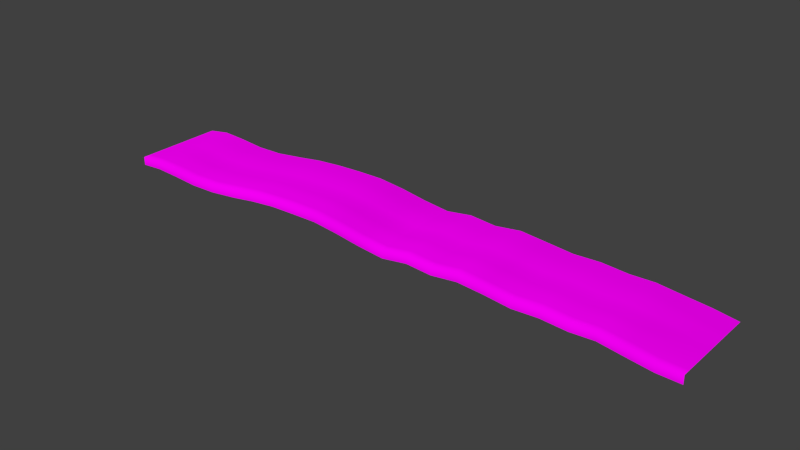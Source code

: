 # Source: architecture_ground_earth_9.blend  (saved by Blender 2.70.0; exported with 4.5.12 LTS)
import bpy
from mathutils import Matrix  # noqa: F401  (used for matrix-valued properties, if any)

bpy.ops.wm.read_factory_settings(use_empty=True)
scene = bpy.context.scene
scene.name = 'Scene'

# ---- collections
col_collection_1 = bpy.data.collections.new('Collection 1'); scene.collection.children.link(col_collection_1)

# ---- images (referenced by path relative to the original .blend; pixels are not part of the script)
import os
ASSET_DIR = os.environ.get("B2B_ASSET_DIR", "")  # directory of the original .blend (textures are referenced by path, not embedded)
HERE = os.path.dirname(os.path.abspath(__file__))  # packed textures are extracted next to this script under _unpacked/

def load_image(name, relpath, width, height, colorspace="sRGB"):
    """Load a texture the original file referenced (path relative to the .blend, or extracted next to this script)."""
    p = next((c for c in (os.path.join(HERE, relpath), os.path.join(ASSET_DIR, relpath)) if relpath and os.path.exists(c)), "")
    if p:
        img = bpy.data.images.load(p, check_existing=True)
        img.name = name
    else:  # same state as the original file: an image datablock whose file is absent (Cycles renders it pink)
        img = bpy.data.images.new(name, width, height)
        img.source = "FILE"
        img.filepath = "//" + (relpath or name)
    img.colorspace_settings.name = colorspace
    return img
img_decoration_rock_1_normal_jpg = load_image('decoration_rock_1_normal.jpg', 'Texturen/decoration_rock_1_normal.jpg', 1024, 1024, 'sRGB')
img_decoration_rock_1_diffuse_jpg = load_image('decoration_rock_1_diffuse.jpg', 'Texturen/decoration_rock_1_diffuse.jpg', 1024, 1024, 'sRGB')

# ---- materials (node trees are filled in below, after node groups)
mat_architecture_ground_earth_9_rock_1 = bpy.data.materials.new('architecture_ground_earth_9_rock_1')
mat_architecture_ground_earth_9_rock_1.alpha_threshold = 0.0
mat_architecture_ground_earth_9_rock_1.roughness = 0.5
mat_architecture_ground_earth_9_rock_1.line_color = (0.0, 0.0, 0.0, 1.0)

# ---- material node trees
mat_architecture_ground_earth_9_rock_1.use_nodes = True; mat_architecture_ground_earth_9_rock_1.node_tree.nodes.clear()
_N = mat_architecture_ground_earth_9_rock_1.node_tree.nodes; _L = mat_architecture_ground_earth_9_rock_1.node_tree.links
n0 = _N.new('ShaderNodeOutputMaterial'); n0.name = 'Material Output'; n0.location = (300, 300)
n1 = _N.new('ShaderNodeBsdfDiffuse'); n1.name = 'Diffuse BSDF'; n1.location = (10, 300)
n2 = _N.new('ShaderNodeTexCoord'); n2.name = 'Texture Coordinate'; n2.location = (-830, 308)
n3 = _N.new('ShaderNodeTexImage'); n3.name = 'Image Texture.001'; n3.location = (-574, 66)
n3.width = 140
n3.image = img_decoration_rock_1_normal_jpg
n4 = _N.new('ShaderNodeNormalMap'); n4.name = 'Normal Map'; n4.location = (-332, 70)
n5 = _N.new('ShaderNodeTexImage'); n5.name = 'Image Texture'; n5.location = (-560, 285)
n5.width = 140
n5.image = img_decoration_rock_1_diffuse_jpg
_L.new(n1.outputs[0], n0.inputs[0])
_L.new(n2.outputs[2], n5.inputs[0])
_L.new(n2.outputs[2], n3.inputs[0])
_L.new(n5.outputs[0], n1.inputs[0])
_L.new(n4.outputs[0], n1.inputs[2])
_L.new(n3.outputs[0], n4.inputs[1])
n0.is_active_output = True

# ---- world
world_world = bpy.data.worlds.new('World'); scene.world = world_world
world_world.color = (0.05088, 0.05088, 0.05088)
world_world.use_sun_shadow = False
world_world.sun_shadow_jitter_overblur = 0.0
world_world.cycles.sampling_method = 'MANUAL'
world_world.cycles.sample_map_resolution = 256

# ---- meshes
me_plane_004 = bpy.data.meshes.new('Plane.004')
me_plane_004.from_pydata([(-31.5, 0.8125, 1.971), (31.5, 0.8125, 1.971), (21.39, 0.8125, 2.504), (-26.42, 0.8125, 2.039), (26.53, 0.8125, 2.316), (-29.04, 0.8125, 2.148), (29.09, 0.8125, 1.996), (-23.69, 0.8152, 1.86), (23.9, 0.8125, 2.672), (-0.8963, 0.8125, 2.555), (10.25, 0.8125, 2.945), (-12.04, 0.8125, 3.081), (-17.61, 0.8125, 2.338), (-6.468, 0.8125, 3.229), (4.676, 0.8125, 2.74), (15.82, 0.8125, 2.483), (13.03, 0.8125, 2.765), (18.61, 0.8125, 2.655), (7.461, 0.7724, 2.6), (1.89, 0.8125, 2.294), (-3.682, 0.8125, 2.941), (-9.254, 0.8125, 3.169), (-20.79, 1.564, 2.061), (-14.83, 1.566, 2.9), (-9.254, 1.566, 3.274), (-3.682, 1.566, 3.027), (1.89, 1.566, 2.375), (7.461, 1.526, 2.683), (18.61, 1.566, 2.773), (13.03, 1.566, 2.845), (-14.83, 0.8125, 2.776), (15.82, 1.566, 2.596), (4.676, 1.566, 2.811), (-6.468, 1.566, 3.294), (-17.61, 1.566, 2.511), (-12.04, 1.566, 3.131), (10.25, 1.566, 3.038), (-0.8963, 1.566, 2.646), (23.9, 1.566, 2.71), (-23.69, 1.569, 1.977), (29.09, 1.566, 2.088), (-20.79, 0.8098, 1.959), (-29.04, 1.566, 2.199), (26.53, 1.566, 2.44), (-26.42, 1.566, 2.171), (21.39, 1.566, 2.612), (31.5, 1.612, 1.971), (-31.5, 1.612, 1.971), (-20.79, 2.574, 2.176), (-14.83, 2.577, 3.014), (-9.254, 2.577, 3.386), (-3.682, 2.577, 3.185), (1.89, 2.577, 2.495), (7.461, 2.537, 2.766), (18.61, 2.577, 2.874), (13.03, 2.577, 2.949), (15.82, 2.577, 2.731), (4.676, 2.577, 2.934), (-6.468, 2.577, 3.44), (-17.61, 2.577, 2.601), (-12.04, 2.577, 3.254), (10.25, 2.577, 3.155), (-0.8963, 2.577, 2.776), (23.9, 2.577, 2.813), (-23.69, 2.58, 2.085), (29.09, 2.577, 2.201), (-29.04, 2.577, 2.203), (26.53, 2.577, 2.56), (-26.42, 2.577, 2.302), (21.39, 2.577, 2.715), (31.5, 2.612, 1.971), (-31.5, 2.612, 1.971), (-20.79, 3.777, 2.202), (-14.83, 3.78, 3.04), (-9.254, 3.78, 3.411), (-3.682, 3.78, 3.221), (1.89, 3.78, 2.523), (7.461, 3.74, 2.785), (18.61, 3.78, 2.897), (13.03, 3.78, 2.973), (15.82, 3.78, 2.763), (4.676, 3.78, 2.962), (-6.468, 3.78, 3.473), (-17.61, 3.78, 2.622), (-12.04, 3.78, 3.282), (10.25, 3.78, 3.182), (-0.8963, 3.78, 2.806), (23.9, 3.78, 2.837), (-23.69, 3.782, 2.11), (29.09, 3.78, 2.231), (-29.04, 3.78, 2.228), (26.53, 3.78, 2.587), (-26.42, 3.78, 2.332), (21.39, 3.78, 2.739), (31.5, 3.812, 1.971), (-31.5, 3.812, 1.971), (-20.79, 4.948, 2.141), (-14.83, 4.951, 2.979), (-9.254, 4.951, 3.351), (-3.682, 4.951, 3.136), (1.89, 4.951, 2.458), (7.461, 4.911, 2.741), (18.61, 4.951, 2.843), (13.03, 4.951, 2.917), (15.82, 4.951, 2.69), (4.676, 4.951, 2.896), (-6.468, 4.951, 3.395), (-17.61, 4.951, 2.573), (-12.04, 4.951, 3.216), (10.25, 4.951, 3.119), (-0.8963, 4.951, 2.736), (23.9, 4.951, 2.781), (-23.69, 4.953, 2.051), (29.09, 4.951, 2.294), (-29.04, 4.951, 2.273), (26.53, 4.951, 2.523), (-26.42, 4.951, 2.261), (21.39, 4.951, 2.683), (31.5, 4.912, 1.971), (-31.5, 4.912, 1.971), (-20.79, 5.974, 2.211), (-14.83, 5.977, 3.048), (-9.254, 5.977, 3.42), (-3.682, 5.977, 3.233), (1.89, 5.977, 2.532), (7.461, 5.937, 2.792), (18.61, 5.977, 2.905), (13.03, 5.977, 2.98), (15.82, 5.977, 2.773), (4.676, 5.977, 2.971), (-6.468, 5.977, 3.484), (-17.61, 5.977, 2.629), (-12.04, 5.977, 3.292), (10.25, 5.977, 3.191), (-0.8963, 5.977, 2.816), (23.9, 5.977, 2.845), (-23.69, 5.98, 2.118), (29.09, 5.977, 2.211), (-29.04, 5.977, 2.243), (26.53, 5.977, 2.596), (-26.42, 5.977, 2.342), (21.39, 5.977, 2.747), (31.5, 6.012, 1.971), (-31.5, 6.012, 1.971), (-20.79, 7.129, 2.29), (-14.83, 7.132, 3.127), (-9.254, 7.132, 3.498), (-3.682, 7.132, 3.342), (1.89, 7.132, 2.615), (7.461, 7.092, 2.85), (18.61, 7.132, 2.975), (13.03, 7.132, 3.052), (15.82, 7.132, 2.866), (4.676, 7.132, 3.056), (-6.468, 7.132, 3.585), (-17.61, 7.132, 2.691), (-12.04, 7.132, 3.377), (10.25, 7.132, 3.271), (-0.8963, 7.132, 2.906), (23.9, 7.132, 2.916), (-23.69, 7.135, 2.193), (29.09, 7.132, 2.344), (-29.04, 7.132, 2.317), (26.53, 7.132, 2.679), (-26.42, 7.132, 2.432), (21.39, 7.132, 2.819), (31.5, 7.112, 1.971), (-31.5, 7.112, 1.971), (-20.79, 8.268, 2.282), (-14.83, 8.271, 3.118), (-9.254, 8.271, 3.489), (-3.682, 8.271, 3.33), (1.89, 8.271, 2.606), (7.461, 8.231, 2.843), (18.61, 8.271, 2.967), (13.03, 8.271, 3.044), (15.82, 8.271, 2.856), (4.676, 8.271, 3.047), (-6.468, 8.271, 3.574), (-17.61, 8.271, 2.684), (-12.04, 8.271, 3.367), (10.25, 8.271, 3.262), (-0.8963, 8.271, 2.896), (23.9, 8.271, 2.908), (-23.69, 8.273, 2.184), (29.09, 8.271, 2.334), (-29.04, 8.271, 2.308), (26.53, 8.271, 2.67), (-26.42, 8.271, 2.422), (21.39, 8.271, 2.811), (31.5, 8.312, 1.971), (-31.5, 8.312, 1.971), (-20.79, 9.343, 2.238), (-14.83, 9.345, 3.075), (-9.254, 9.345, 3.446), (-3.682, 9.345, 3.269), (1.89, 9.345, 2.56), (7.461, 9.305, 2.811), (18.61, 9.345, 2.928), (13.03, 9.345, 3.004), (15.82, 9.345, 2.804), (4.676, 9.345, 3.0), (-6.468, 9.345, 3.518), (-17.61, 9.345, 2.65), (-12.04, 9.345, 3.32), (10.25, 9.345, 3.217), (-0.8963, 9.345, 2.846), (23.9, 9.345, 2.869), (-23.69, 9.348, 2.143), (29.09, 9.345, 2.32), (-29.04, 9.345, 2.347), (26.53, 9.345, 2.624), (-26.42, 9.345, 2.372), (21.39, 9.345, 2.771), (31.5, 9.312, 1.971), (-31.5, 9.312, 1.971), (-20.79, 10.38, 2.174), (-14.83, 10.38, 3.012), (-9.254, 10.38, 3.384), (-3.682, 10.38, 3.182), (1.89, 10.38, 2.493), (7.461, 10.34, 2.765), (18.61, 10.38, 2.872), (13.03, 10.38, 2.947), (15.82, 10.38, 2.729), (4.676, 10.38, 2.932), (-6.468, 10.38, 3.437), (-17.61, 10.38, 2.6), (-12.04, 10.38, 3.252), (10.25, 10.38, 3.153), (-0.8963, 10.38, 2.774), (23.9, 10.38, 2.811), (-23.69, 10.39, 2.083), (29.09, 10.38, 2.331), (-29.04, 10.38, 2.394), (26.53, 10.38, 2.558), (-26.42, 10.38, 2.3), (21.39, 10.38, 2.714), (31.5, 10.41, 1.971), (-31.5, 10.41, 1.971), (-31.5, 0.8125, 1.071), (31.5, 0.8125, 1.071), (21.39, 0.8125, 1.604), (-26.42, 0.8125, 1.139), (26.53, 0.8125, 1.416), (-29.04, 0.8125, 1.248), (29.09, 0.8125, 1.096), (-23.69, 0.8152, 0.9598), (23.9, 0.8125, 1.772), (-0.8963, 0.8125, 1.655), (10.25, 0.8125, 2.045), (-12.04, 0.8125, 2.181), (-17.61, 0.8125, 1.438), (-6.468, 0.8125, 2.329), (4.676, 0.8125, 1.84), (15.82, 0.8125, 1.583), (13.03, 0.8125, 1.865), (18.61, 0.8125, 1.755), (7.461, 0.7724, 1.7), (1.89, 0.8125, 1.394), (-3.682, 0.8125, 2.041), (-9.254, 0.8125, 2.269), (-14.83, 0.8125, 1.876), (-20.79, 0.8098, 1.059)], [], [(7, 41, 22, 39), (11, 21, 24, 35), (3, 7, 39, 44), (1, 46, 40, 6), (10, 16, 29, 36), (13, 33, 24, 21), (15, 17, 28, 31), (12, 34, 22, 41), (14, 32, 26, 19), (0, 5, 42, 47), (4, 6, 40, 43), (11, 35, 23, 30), (9, 19, 26, 37), (3, 44, 42, 5), (2, 8, 38, 45), (10, 36, 27, 18), (13, 20, 25, 33), (15, 31, 29, 16), (12, 30, 23, 34), (14, 18, 27, 32), (2, 45, 28, 17), (4, 43, 38, 8), (9, 37, 25, 20), (44, 68, 66, 42), (35, 60, 49, 23), (39, 22, 48, 64), (36, 29, 55, 61), (43, 40, 65, 67), (32, 57, 52, 26), (31, 56, 55, 29), (37, 26, 52, 62), (34, 23, 49, 59), (33, 25, 51, 58), (46, 70, 65, 40), (45, 69, 54, 28), (34, 59, 48, 22), (37, 62, 51, 25), (44, 39, 64, 68), (35, 24, 50, 60), (45, 38, 63, 69), (31, 28, 54, 56), (43, 67, 63, 38), (36, 61, 53, 27), (33, 58, 50, 24), (32, 27, 53, 57), (47, 42, 66, 71), (68, 64, 88, 92), (61, 55, 79, 85), (69, 63, 87, 93), (57, 81, 76, 52), (67, 91, 87, 63), (56, 80, 79, 55), (58, 51, 75, 82), (71, 66, 90, 95), (58, 82, 74, 50), (62, 86, 75, 51), (68, 92, 90, 66), (60, 50, 74, 84), (64, 48, 72, 88), (56, 54, 78, 80), (67, 65, 89, 91), (61, 85, 77, 53), (57, 53, 77, 81), (62, 52, 76, 86), (59, 83, 72, 48), (70, 94, 89, 65), (69, 93, 78, 54), (59, 49, 73, 83), (60, 84, 73, 49), (91, 89, 113, 115), (85, 109, 101, 77), (81, 77, 101, 105), (86, 76, 100, 110), (83, 107, 96, 72), (94, 118, 113, 89), (93, 117, 102, 78), (83, 73, 97, 107), (84, 108, 97, 73), (92, 88, 112, 116), (85, 79, 103, 109), (93, 87, 111, 117), (81, 105, 100, 76), (91, 115, 111, 87), (80, 104, 103, 79), (82, 75, 99, 106), (95, 90, 114, 119), (82, 106, 98, 74), (86, 110, 99, 75), (92, 116, 114, 90), (84, 74, 98, 108), (88, 72, 96, 112), (80, 78, 102, 104), (106, 99, 123, 130), (119, 114, 138, 143), (106, 130, 122, 98), (110, 134, 123, 99), (116, 140, 138, 114), (108, 98, 122, 132), (112, 96, 120, 136), (104, 102, 126, 128), (115, 113, 137, 139), (109, 133, 125, 101), (105, 101, 125, 129), (110, 100, 124, 134), (107, 131, 120, 96), (118, 142, 137, 113), (117, 141, 126, 102), (107, 97, 121, 131), (108, 132, 121, 97), (116, 112, 136, 140), (109, 103, 127, 133), (117, 111, 135, 141), (105, 129, 124, 100), (115, 139, 135, 111), (104, 128, 127, 103), (141, 165, 150, 126), (131, 121, 145, 155), (132, 156, 145, 121), (140, 136, 160, 164), (133, 127, 151, 157), (141, 135, 159, 165), (129, 153, 148, 124), (139, 163, 159, 135), (128, 152, 151, 127), (130, 123, 147, 154), (143, 138, 162, 167), (130, 154, 146, 122), (134, 158, 147, 123), (140, 164, 162, 138), (132, 122, 146, 156), (136, 120, 144, 160), (128, 126, 150, 152), (139, 137, 161, 163), (133, 157, 149, 125), (129, 125, 149, 153), (134, 124, 148, 158), (131, 155, 144, 120), (142, 166, 161, 137), (160, 144, 168, 184), (152, 150, 174, 176), (163, 161, 185, 187), (157, 181, 173, 149), (153, 149, 173, 177), (158, 148, 172, 182), (155, 179, 168, 144), (166, 190, 185, 161), (165, 189, 174, 150), (155, 145, 169, 179), (156, 180, 169, 145), (164, 160, 184, 188), (157, 151, 175, 181), (165, 159, 183, 189), (153, 177, 172, 148), (163, 187, 183, 159), (152, 176, 175, 151), (154, 147, 171, 178), (167, 162, 186, 191), (154, 178, 170, 146), (158, 182, 171, 147), (164, 188, 186, 162), (156, 146, 170, 180), (187, 211, 207, 183), (176, 200, 199, 175), (178, 171, 195, 202), (191, 186, 210, 215), (178, 202, 194, 170), (182, 206, 195, 171), (188, 212, 210, 186), (180, 170, 194, 204), (184, 168, 192, 208), (176, 174, 198, 200), (187, 185, 209, 211), (181, 205, 197, 173), (177, 173, 197, 201), (182, 172, 196, 206), (179, 203, 192, 168), (190, 214, 209, 185), (189, 213, 198, 174), (179, 169, 193, 203), (180, 204, 193, 169), (188, 184, 208, 212), (181, 175, 199, 205), (189, 183, 207, 213), (177, 201, 196, 172), (213, 237, 222, 198), (203, 193, 217, 227), (204, 228, 217, 193), (212, 208, 232, 236), (205, 199, 223, 229), (213, 207, 231, 237), (201, 225, 220, 196), (211, 235, 231, 207), (200, 224, 223, 199), (202, 195, 219, 226), (215, 210, 234, 239), (202, 226, 218, 194), (206, 230, 219, 195), (212, 236, 234, 210), (204, 194, 218, 228), (208, 192, 216, 232), (200, 198, 222, 224), (211, 209, 233, 235), (205, 229, 221, 197), (201, 197, 221, 225), (206, 196, 220, 230), (203, 227, 216, 192), (214, 238, 233, 209), (19, 9, 249, 259), (19, 259, 254, 14), (8, 248, 244, 4), (17, 15, 255, 257), (6, 4, 244, 246), (8, 2, 242, 248), (16, 10, 250, 256), (6, 246, 241, 1), (21, 11, 251, 261), (20, 260, 249, 9), (41, 7, 247, 263), (18, 14, 254, 258), (7, 3, 243, 247), (41, 263, 252, 12), (30, 12, 252, 262), (21, 261, 253, 13), (20, 13, 253, 260), (5, 245, 243, 3), (16, 256, 255, 15), (17, 257, 242, 2), (18, 258, 250, 10), (5, 0, 240, 245), (30, 262, 251, 11)])
me_plane_004.polygons.foreach_set('use_smooth', [True] * 230)
_uv = me_plane_004.uv_layers.new(name='UVMap')
_uv.uv.foreach_set('vector', [-1.196, 3.139, -0.7871, 2.714, -0.8396, 2.597, -1.249, 3.023, 0.4096, 1.414, 0.7892, 1.021, 0.7374, 0.9082, 0.3596, 1.3, -1.582, 3.52, -1.196, 3.139, -1.249, 3.023, -1.633, 3.405, 6.469, -4.721, 6.419, -4.833, 6.081, -4.483, 6.13, -4.374, 3.5, -1.764, 3.884, -2.137, 3.832, -2.251, 3.45, -1.875, 1.164, 0.6253, 1.112, 0.5151, 0.7374, 0.9082, 0.7892, 1.021, 4.284, -2.519, 4.666, -2.928, 4.616, -3.041, 4.231, -2.636, -0.3459, 2.236, -0.397, 2.12, -0.8396, 2.597, -0.7871, 2.714, 2.734, -0.9683, 2.683, -1.08, 2.299, -0.6521, 2.355, -0.5334, -2.276, 4.236, -1.943, 3.878, -1.991, 3.774, -2.331, 4.128, 5.763, -4.02, 6.13, -4.374, 6.081, -4.483, 5.71, -4.133, 0.4096, 1.414, 0.3596, 1.3, -0.01603, 1.703, 0.03395, 1.818, 1.948, -0.1362, 2.355, -0.5334, 2.299, -0.6521, 1.894, -0.251, -1.582, 3.52, -1.633, 3.405, -1.991, 3.774, -1.943, 3.878, 5.058, -3.31, 5.394, -3.675, 5.344, -3.785, 5.005, -3.426, 3.5, -1.764, 3.45, -1.875, 3.074, -1.46, 3.126, -1.343, 1.164, 0.6253, 1.551, 0.2471, 1.497, 0.1352, 1.112, 0.5151, 4.284, -2.519, 4.231, -2.636, 3.832, -2.251, 3.884, -2.137, -0.3459, 2.236, 0.03395, 1.818, -0.01603, 1.703, -0.397, 2.12, 2.734, -0.9683, 3.126, -1.343, 3.074, -1.46, 2.683, -1.08, 5.058, -3.31, 5.005, -3.426, 4.616, -3.041, 4.666, -2.928, 5.763, -4.02, 5.71, -4.133, 5.344, -3.785, 5.394, -3.675, 1.948, -0.1362, 1.894, -0.251, 1.497, 0.1352, 1.551, 0.2471, -1.633, 3.405, -1.697, 3.263, -2.056, 3.638, -1.991, 3.774, 0.3596, 1.3, 0.2951, 1.161, -0.08162, 1.563, -0.01603, 1.703, -1.249, 3.023, -0.8396, 2.597, -0.9073, 2.453, -1.315, 2.877, 3.45, -1.875, 3.832, -2.251, 3.77, -2.395, 3.387, -2.014, 5.71, -4.133, 6.081, -4.483, 6.017, -4.629, 5.648, -4.277, 2.683, -1.08, 2.619, -1.22, 2.23, -0.7995, 2.299, -0.6521, 4.231, -2.636, 4.165, -2.783, 3.77, -2.395, 3.832, -2.251, 1.894, -0.251, 2.299, -0.6521, 2.23, -0.7995, 1.828, -0.3968, -0.397, 2.12, -0.01603, 1.703, -0.08162, 1.563, -0.4642, 1.977, 1.112, 0.5151, 1.497, 0.1352, 1.433, -0.006886, 1.048, 0.3767, 6.419, -4.833, 6.359, -4.975, 6.017, -4.629, 6.081, -4.483, 5.005, -3.426, 4.94, -3.57, 4.552, -3.183, 4.616, -3.041, -0.397, 2.12, -0.4642, 1.977, -0.9073, 2.453, -0.8396, 2.597, 1.894, -0.251, 1.828, -0.3968, 1.433, -0.006886, 1.497, 0.1352, -1.633, 3.405, -1.249, 3.023, -1.315, 2.877, -1.697, 3.263, 0.3596, 1.3, 0.7374, 0.9082, 0.6723, 0.7681, 0.2951, 1.161, 5.005, -3.426, 5.344, -3.785, 5.282, -3.924, 4.94, -3.57, 4.231, -2.636, 4.616, -3.041, 4.552, -3.183, 4.165, -2.783, 5.71, -4.133, 5.648, -4.277, 5.282, -3.924, 5.344, -3.785, 3.45, -1.875, 3.387, -2.014, 3.008, -1.605, 3.074, -1.46, 1.112, 0.5151, 1.048, 0.3767, 0.6723, 0.7681, 0.7374, 0.9082, 2.683, -1.08, 3.074, -1.46, 3.008, -1.605, 2.619, -1.22, -2.331, 4.128, -1.991, 3.774, -2.056, 3.638, -2.397, 3.993, -1.697, 3.263, -1.315, 2.877, -1.393, 2.708, -1.773, 3.098, 3.387, -2.014, 3.77, -2.395, 3.697, -2.564, 3.313, -2.178, 4.94, -3.57, 5.282, -3.924, 5.211, -4.088, 4.866, -3.739, 2.619, -1.22, 2.542, -1.383, 2.151, -0.9701, 2.23, -0.7995, 5.648, -4.277, 5.578, -4.448, 5.211, -4.088, 5.282, -3.924, 4.165, -2.783, 4.09, -2.954, 3.697, -2.564, 3.77, -2.395, 1.048, 0.3767, 1.433, -0.006886, 1.359, -0.175, 0.9744, 0.2137, -2.397, 3.993, -2.056, 3.638, -2.134, 3.474, -2.477, 3.831, 1.048, 0.3767, 0.9744, 0.2137, 0.5958, 0.6052, 0.6723, 0.7681, 1.828, -0.3968, 1.754, -0.5685, 1.359, -0.175, 1.433, -0.006886, -1.697, 3.263, -1.773, 3.098, -2.134, 3.474, -2.056, 3.638, 0.2951, 1.161, 0.6723, 0.7681, 0.5958, 0.6052, 0.218, 0.9998, -1.315, 2.877, -0.9073, 2.453, -0.9876, 2.286, -1.393, 2.708, 4.165, -2.783, 4.552, -3.183, 4.479, -3.35, 4.09, -2.954, 5.648, -4.277, 6.017, -4.629, 5.945, -4.802, 5.578, -4.448, 3.387, -2.014, 3.313, -2.178, 2.931, -1.773, 3.008, -1.605, 2.619, -1.22, 3.008, -1.605, 2.931, -1.773, 2.542, -1.383, 1.828, -0.3968, 2.23, -0.7995, 2.151, -0.9701, 1.754, -0.5685, -0.4642, 1.977, -0.5452, 1.814, -0.9876, 2.286, -0.9073, 2.453, 6.359, -4.975, 6.288, -5.146, 5.945, -4.802, 6.017, -4.629, 4.94, -3.57, 4.866, -3.739, 4.479, -3.35, 4.552, -3.183, -0.4642, 1.977, -0.08162, 1.563, -0.161, 1.402, -0.5452, 1.814, 0.2951, 1.161, 0.218, 0.9998, -0.161, 1.402, -0.08162, 1.563, 5.578, -4.448, 5.945, -4.802, 5.874, -4.969, 5.513, -4.617, 3.313, -2.178, 3.239, -2.339, 2.855, -1.935, 2.931, -1.773, 2.542, -1.383, 2.931, -1.773, 2.855, -1.935, 2.466, -1.544, 1.754, -0.5685, 2.151, -0.9701, 2.074, -1.135, 1.682, -0.7366, -0.5452, 1.814, -0.6262, 1.658, -1.067, 2.126, -0.9876, 2.286, 6.288, -5.146, 6.222, -5.303, 5.874, -4.969, 5.945, -4.802, 4.866, -3.739, 4.794, -3.903, 4.406, -3.514, 4.479, -3.35, -0.5452, 1.814, -0.161, 1.402, -0.241, 1.247, -0.6262, 1.658, 0.218, 0.9998, 0.1407, 0.8429, -0.241, 1.247, -0.161, 1.402, -1.773, 3.098, -1.393, 2.708, -1.469, 2.545, -1.848, 2.937, 3.313, -2.178, 3.697, -2.564, 3.628, -2.73, 3.239, -2.339, 4.866, -3.739, 5.211, -4.088, 5.142, -4.253, 4.794, -3.903, 2.542, -1.383, 2.466, -1.544, 2.074, -1.135, 2.151, -0.9701, 5.578, -4.448, 5.513, -4.617, 5.142, -4.253, 5.211, -4.088, 4.09, -2.954, 4.018, -3.12, 3.628, -2.73, 3.697, -2.564, 0.9744, 0.2137, 1.359, -0.175, 1.289, -0.341, 0.902, 0.05177, -2.477, 3.831, -2.134, 3.474, -2.209, 3.314, -2.55, 3.682, 0.9744, 0.2137, 0.902, 0.05177, 0.5206, 0.4464, 0.5958, 0.6052, 1.754, -0.5685, 1.682, -0.7366, 1.289, -0.341, 1.359, -0.175, -1.773, 3.098, -1.848, 2.937, -2.209, 3.314, -2.134, 3.474, 0.218, 0.9998, 0.5958, 0.6052, 0.5206, 0.4464, 0.1407, 0.8429, -1.393, 2.708, -0.9876, 2.286, -1.067, 2.126, -1.469, 2.545, 4.09, -2.954, 4.479, -3.35, 4.406, -3.514, 4.018, -3.12, 0.902, 0.05177, 1.289, -0.341, 1.223, -0.4831, 0.8365, -0.08947, -2.55, 3.682, -2.209, 3.314, -2.277, 3.175, -2.623, 3.533, 0.902, 0.05177, 0.8365, -0.08947, 0.4552, 0.3056, 0.5206, 0.4464, 1.682, -0.7366, 1.616, -0.8802, 1.223, -0.4831, 1.289, -0.341, -1.848, 2.937, -1.915, 2.795, -2.277, 3.175, -2.209, 3.314, 0.1407, 0.8429, 0.5206, 0.4464, 0.4552, 0.3056, 0.0748, 0.7021, -1.469, 2.545, -1.067, 2.126, -1.134, 1.982, -1.536, 2.402, 4.018, -3.12, 4.406, -3.514, 4.343, -3.659, 3.954, -3.265, 5.513, -4.617, 5.874, -4.969, 5.817, -5.12, 5.45, -4.762, 3.239, -2.339, 3.175, -2.483, 2.791, -2.078, 2.855, -1.935, 2.466, -1.544, 2.855, -1.935, 2.791, -2.078, 2.4, -1.688, 1.682, -0.7366, 2.074, -1.135, 2.008, -1.279, 1.616, -0.8802, -0.6262, 1.658, -0.6928, 1.515, -1.134, 1.982, -1.067, 2.126, 6.222, -5.303, 6.158, -5.461, 5.817, -5.12, 5.874, -4.969, 4.794, -3.903, 4.731, -4.047, 4.343, -3.659, 4.406, -3.514, -0.6262, 1.658, -0.241, 1.247, -0.3071, 1.105, -0.6928, 1.515, 0.1407, 0.8429, 0.0748, 0.7021, -0.3071, 1.105, -0.241, 1.247, -1.848, 2.937, -1.469, 2.545, -1.536, 2.402, -1.915, 2.795, 3.239, -2.339, 3.628, -2.73, 3.563, -2.874, 3.175, -2.483, 4.794, -3.903, 5.142, -4.253, 5.079, -4.398, 4.731, -4.047, 2.466, -1.544, 2.4, -1.688, 2.008, -1.279, 2.074, -1.135, 5.513, -4.617, 5.45, -4.762, 5.079, -4.398, 5.142, -4.253, 4.018, -3.12, 3.954, -3.265, 3.563, -2.874, 3.628, -2.73, 4.731, -4.047, 4.661, -4.211, 4.272, -3.822, 4.343, -3.659, -0.6928, 1.515, -0.3071, 1.105, -0.381, 0.9456, -0.7674, 1.354, 0.0748, 0.7021, 0.0009116, 0.5434, -0.381, 0.9456, -0.3071, 1.105, -1.915, 2.795, -1.536, 2.402, -1.613, 2.242, -1.99, 2.635, 3.175, -2.483, 3.563, -2.874, 3.49, -3.035, 3.104, -2.645, 4.731, -4.047, 5.079, -4.398, 5.009, -4.56, 4.661, -4.211, 2.4, -1.688, 2.327, -1.85, 1.934, -1.443, 2.008, -1.279, 5.45, -4.762, 5.379, -4.924, 5.009, -4.56, 5.079, -4.398, 3.954, -3.265, 3.882, -3.429, 3.49, -3.035, 3.563, -2.874, 0.8365, -0.08947, 1.223, -0.4831, 1.148, -0.6424, 0.7626, -0.248, -2.623, 3.533, -2.277, 3.175, -2.351, 3.014, -2.695, 3.385, 0.8365, -0.08947, 0.7626, -0.248, 0.3813, 0.1466, 0.4552, 0.3056, 1.616, -0.8802, 1.54, -1.041, 1.148, -0.6424, 1.223, -0.4831, -1.915, 2.795, -1.99, 2.635, -2.351, 3.014, -2.277, 3.175, 0.0748, 0.7021, 0.4552, 0.3056, 0.3813, 0.1466, 0.0009116, 0.5434, -1.536, 2.402, -1.134, 1.982, -1.21, 1.821, -1.613, 2.242, 3.954, -3.265, 4.343, -3.659, 4.272, -3.822, 3.882, -3.429, 5.45, -4.762, 5.817, -5.12, 5.742, -5.281, 5.379, -4.924, 3.175, -2.483, 3.104, -2.645, 2.718, -2.241, 2.791, -2.078, 2.4, -1.688, 2.791, -2.078, 2.718, -2.241, 2.327, -1.85, 1.616, -0.8802, 2.008, -1.279, 1.934, -1.443, 1.54, -1.041, -0.6928, 1.515, -0.7674, 1.354, -1.21, 1.821, -1.134, 1.982, 6.158, -5.461, 6.093, -5.618, 5.742, -5.281, 5.817, -5.12, -1.613, 2.242, -1.21, 1.821, -1.285, 1.665, -1.687, 2.085, 3.882, -3.429, 4.272, -3.822, 4.202, -3.982, 3.812, -3.59, 5.379, -4.924, 5.742, -5.281, 5.676, -5.444, 5.312, -5.086, 3.104, -2.645, 3.033, -2.803, 2.645, -2.4, 2.718, -2.241, 2.327, -1.85, 2.718, -2.241, 2.645, -2.4, 2.255, -2.007, 1.54, -1.041, 1.934, -1.443, 1.861, -1.604, 1.468, -1.201, -0.7674, 1.354, -0.8428, 1.199, -1.285, 1.665, -1.21, 1.821, 6.093, -5.618, 6.022, -5.791, 5.676, -5.444, 5.742, -5.281, 4.661, -4.211, 4.592, -4.372, 4.202, -3.982, 4.272, -3.822, -0.7674, 1.354, -0.381, 0.9456, -0.4559, 0.792, -0.8428, 1.199, 0.0009116, 0.5434, -0.07305, 0.3897, -0.4559, 0.792, -0.381, 0.9456, -1.99, 2.635, -1.613, 2.242, -1.687, 2.085, -2.064, 2.48, 3.104, -2.645, 3.49, -3.035, 3.42, -3.195, 3.033, -2.803, 4.661, -4.211, 5.009, -4.56, 4.942, -4.72, 4.592, -4.372, 2.327, -1.85, 2.255, -2.007, 1.861, -1.604, 1.934, -1.443, 5.379, -4.924, 5.312, -5.086, 4.942, -4.72, 5.009, -4.56, 3.882, -3.429, 3.812, -3.59, 3.42, -3.195, 3.49, -3.035, 0.7626, -0.248, 1.148, -0.6424, 1.077, -0.8006, 0.691, -0.4041, -2.695, 3.385, -2.351, 3.014, -2.427, 2.86, -2.775, 3.223, 0.7626, -0.248, 0.691, -0.4041, 0.3083, -0.008728, 0.3813, 0.1466, 1.54, -1.041, 1.468, -1.201, 1.077, -0.8006, 1.148, -0.6424, -1.99, 2.635, -2.064, 2.48, -2.427, 2.86, -2.351, 3.014, 0.0009116, 0.5434, 0.3813, 0.1466, 0.3083, -0.008728, -0.07305, 0.3897, 5.312, -5.086, 5.25, -5.24, 4.878, -4.872, 4.942, -4.72, 3.812, -3.59, 3.745, -3.743, 3.354, -3.346, 3.42, -3.195, 0.691, -0.4041, 1.077, -0.8006, 1.01, -0.9511, 0.6232, -0.5527, -2.775, 3.223, -2.427, 2.86, -2.497, 2.712, -2.842, 3.088, 0.691, -0.4041, 0.6232, -0.5527, 0.2388, -0.1558, 0.3083, -0.008728, 1.468, -1.201, 1.401, -1.352, 1.01, -0.9511, 1.077, -0.8006, -2.064, 2.48, -2.135, 2.334, -2.497, 2.712, -2.427, 2.86, -0.07305, 0.3897, 0.3083, -0.008728, 0.2388, -0.1558, -0.1438, 0.2443, -1.687, 2.085, -1.285, 1.665, -1.356, 1.518, -1.758, 1.937, 3.812, -3.59, 4.202, -3.982, 4.137, -4.133, 3.745, -3.743, 5.312, -5.086, 5.676, -5.444, 5.613, -5.598, 5.25, -5.24, 3.033, -2.803, 2.966, -2.952, 2.576, -2.551, 2.645, -2.4, 2.255, -2.007, 2.645, -2.4, 2.576, -2.551, 2.186, -2.156, 1.468, -1.201, 1.861, -1.604, 1.792, -1.755, 1.401, -1.352, -0.8428, 1.199, -0.9151, 1.054, -1.356, 1.518, -1.285, 1.665, 6.022, -5.791, 5.964, -5.934, 5.613, -5.598, 5.676, -5.444, 4.592, -4.372, 4.526, -4.525, 4.137, -4.133, 4.202, -3.982, -0.8428, 1.199, -0.4559, 0.792, -0.5278, 0.6474, -0.9151, 1.054, -0.07305, 0.3897, -0.1438, 0.2443, -0.5278, 0.6474, -0.4559, 0.792, -2.064, 2.48, -1.687, 2.085, -1.758, 1.937, -2.135, 2.334, 3.033, -2.803, 3.42, -3.195, 3.354, -3.346, 2.966, -2.952, 4.592, -4.372, 4.942, -4.72, 4.878, -4.872, 4.526, -4.525, 2.255, -2.007, 2.186, -2.156, 1.792, -1.755, 1.861, -1.604, 4.526, -4.525, 4.463, -4.674, 4.073, -4.281, 4.137, -4.133, -0.9151, 1.054, -0.5278, 0.6474, -0.5982, 0.5074, -0.9856, 0.9139, -0.1438, 0.2443, -0.2131, 0.1031, -0.5982, 0.5074, -0.5278, 0.6474, -2.135, 2.334, -1.758, 1.937, -1.826, 1.794, -2.202, 2.19, 2.966, -2.952, 3.354, -3.346, 3.29, -3.494, 2.901, -3.099, 4.526, -4.525, 4.878, -4.872, 4.816, -5.022, 4.463, -4.674, 2.186, -2.156, 2.119, -2.3, 1.725, -1.901, 1.792, -1.755, 5.25, -5.24, 5.19, -5.392, 4.816, -5.022, 4.878, -4.872, 3.745, -3.743, 3.681, -3.891, 3.29, -3.494, 3.354, -3.346, 0.6232, -0.5527, 1.01, -0.9511, 0.9457, -1.098, 0.5572, -0.6978, -2.842, 3.088, -2.497, 2.712, -2.564, 2.569, -2.916, 2.941, 0.6232, -0.5527, 0.5572, -0.6978, 0.171, -0.2989, 0.2388, -0.1558, 1.401, -1.352, 1.336, -1.499, 0.9457, -1.098, 1.01, -0.9511, -2.135, 2.334, -2.202, 2.19, -2.564, 2.569, -2.497, 2.712, -0.1438, 0.2443, 0.2388, -0.1558, 0.171, -0.2989, -0.2131, 0.1031, -1.758, 1.937, -1.356, 1.518, -1.426, 1.376, -1.826, 1.794, 3.745, -3.743, 4.137, -4.133, 4.073, -4.281, 3.681, -3.891, 5.25, -5.24, 5.613, -5.598, 5.552, -5.747, 5.19, -5.392, 2.966, -2.952, 2.901, -3.099, 2.51, -2.696, 2.576, -2.551, 2.186, -2.156, 2.576, -2.551, 2.51, -2.696, 2.119, -2.3, 1.401, -1.352, 1.792, -1.755, 1.725, -1.901, 1.336, -1.499, -0.9151, 1.054, -0.9856, 0.9139, -1.426, 1.376, -1.356, 1.518, 5.964, -5.934, 5.899, -6.092, 5.552, -5.747, 5.613, -5.598, 2.355, -0.5334, 1.948, -0.1362, 2.014, -0.02113, 2.412, -0.4043, 2.355, -0.5334, 2.412, -0.4043, 2.785, -0.8418, 2.734, -0.9683, 5.394, -3.675, 5.452, -3.556, 5.828, -3.907, 5.763, -4.02, 4.666, -2.928, 4.284, -2.519, 4.343, -2.394, 4.722, -2.805, 6.13, -4.374, 5.763, -4.02, 5.828, -3.907, 6.192, -4.253, 5.394, -3.675, 5.058, -3.31, 5.114, -3.184, 5.452, -3.556, 3.884, -2.137, 3.5, -1.764, 3.554, -1.639, 3.945, -2.018, 6.13, -4.374, 6.192, -4.253, 6.527, -4.597, 6.469, -4.721, 0.7892, 1.021, 0.4096, 1.414, 0.4593, 1.544, 0.8441, 1.147, 1.551, 0.2471, 1.617, 0.3599, 2.014, -0.02113, 1.948, -0.1362, -0.7871, 2.714, -1.196, 3.139, -1.137, 3.265, -0.7361, 2.846, 3.126, -1.343, 2.734, -0.9683, 2.785, -0.8418, 3.18, -1.213, -1.196, 3.139, -1.582, 3.52, -1.522, 3.64, -1.137, 3.265, -0.7871, 2.714, -0.7361, 2.846, -0.3006, 2.372, -0.3459, 2.236, 0.03395, 1.818, -0.3459, 2.236, -0.3006, 2.372, 0.07888, 1.952, 0.7892, 1.021, 0.8441, 1.147, 1.225, 0.7443, 1.164, 0.6253, 1.551, 0.2471, 1.164, 0.6253, 1.225, 0.7443, 1.617, 0.3599, -1.943, 3.878, -1.888, 4.003, -1.522, 3.64, -1.582, 3.52, 3.884, -2.137, 3.945, -2.018, 4.343, -2.394, 4.284, -2.519, 4.666, -2.928, 4.722, -2.805, 5.114, -3.184, 5.058, -3.31, 3.126, -1.343, 3.18, -1.213, 3.554, -1.639, 3.5, -1.764, -1.943, 3.878, -2.276, 4.236, -2.224, 4.365, -1.888, 4.003, 0.03395, 1.818, 0.07888, 1.952, 0.4593, 1.544, 0.4096, 1.414])
me_plane_004.materials.append(mat_architecture_ground_earth_9_rock_1)
me_plane_004.use_remesh_preserve_volume = False
me_plane_004.use_remesh_preserve_attributes = False
me_plane_004.use_mirror_vertex_groups = False
me_plane_004.update()

# ---- objects
ob_plane_002 = bpy.data.objects.new('Plane.002', me_plane_004)

# ---- transforms, parenting, visibility, modifiers, constraints
ob_plane_002.location = (76.5, 0.2875, 0.2288)
ob_plane_002.lineart.crease_threshold = 0.0

# ---- collection membership
col_collection_1.objects.link(ob_plane_002)

# ---- scene / render settings (as saved in the file)
scene.frame_start = 1; scene.frame_end = 250; scene.frame_set(1)
scene.render.engine = 'CYCLES'
scene.render.resolution_percentage = 50
scene.render.dither_intensity = 0.0
scene.cycles.use_denoising = False
scene.cycles.samples = 10
scene.cycles.sampling_pattern = 'TABULATED_SOBOL'
scene.cycles.light_sampling_threshold = 0.0
scene.cycles.use_adaptive_sampling = False
scene.cycles.use_light_tree = False
scene.cycles.blur_glossy = 0.0
scene.cycles.volume_bounces = 1
scene.cycles.pixel_filter_type = 'GAUSSIAN'
scene.cycles.sample_clamp_indirect = 0.0
scene.view_settings.view_transform = 'Standard'
bpy.context.view_layer.update()

# ---- added for rendering (the .blend has no active camera and no usable light): camera, sun
cam_auto = bpy.data.cameras.new('AutoCamera')
cam_auto.lens = 50.0
cam_auto.sensor_width = 36.0
cam_auto.clip_end = 1035.75
ob_auto_camera = bpy.data.objects.new('AutoCamera', cam_auto)
scene.collection.objects.link(ob_auto_camera)
ob_auto_camera.location = (135.518, -64.9412, 49.7153)
ob_auto_camera.rotation_euler = (1.09748, -7.21219e-08, 0.694738)
scene.camera = ob_auto_camera
light_auto_sun = bpy.data.lights.new('AutoSun', 'SUN')
light_auto_sun.energy = 3.0
light_auto_sun.angle = 0.0523599
ob_auto_sun = bpy.data.objects.new('AutoSun', light_auto_sun)
scene.collection.objects.link(ob_auto_sun)
ob_auto_sun.rotation_euler = (0.872665, 0.174533, 0.523599)
bpy.context.view_layer.update()
